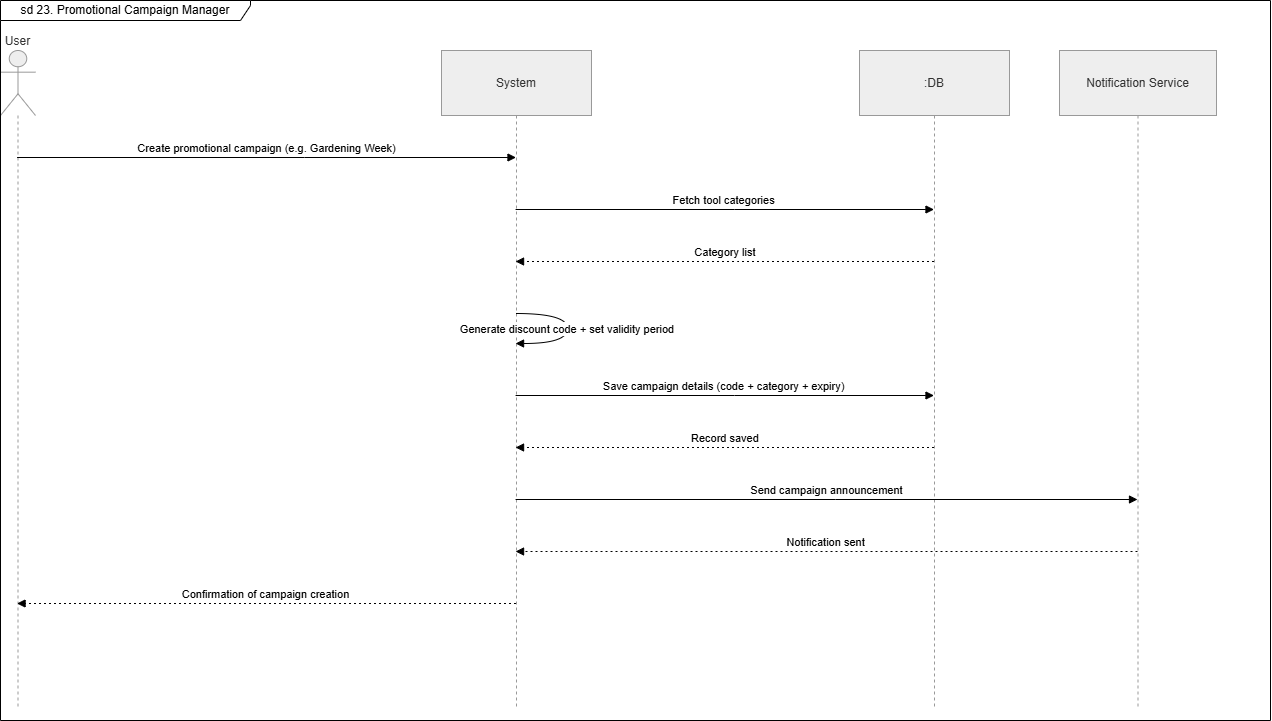

The diagram above was exported from draw.io. Its source (the exported page's mxGraphModel, read from the mxfile embedded in the PNG):
<mxGraphModel dx="1094" dy="1700" grid="1" gridSize="10" guides="1" tooltips="1" connect="1" arrows="1" fold="1" page="1" pageScale="1" pageWidth="850" pageHeight="1100" math="0" shadow="0">
  <root>
    <mxCell id="0" />
    <mxCell id="1" parent="0" />
    <mxCell id="2" parent="1" style="shape=umlLifeline;perimeter=lifelinePerimeter;whiteSpace=wrap;container=1;dropTarget=0;collapsible=0;recursiveResize=0;outlineConnect=0;portConstraint=eastwest;newEdgeStyle={&quot;edgeStyle&quot;:&quot;elbowEdgeStyle&quot;,&quot;elbow&quot;:&quot;vertical&quot;,&quot;curved&quot;:0,&quot;rounded&quot;:0};participant=umlActor;verticalAlign=bottom;labelPosition=center;verticalLabelPosition=top;align=center;size=65;fillColor=light-dark(#eeeeee,#1f2020);strokeColor=light-dark(#999999,#cccccc);fontColor=light-dark(#333333,#cccccc);" value="User" vertex="1">
      <mxGeometry height="658" width="35" as="geometry" />
    </mxCell>
    <mxCell id="3" parent="1" style="shape=umlLifeline;perimeter=lifelinePerimeter;whiteSpace=wrap;container=1;dropTarget=0;collapsible=0;recursiveResize=0;outlineConnect=0;portConstraint=eastwest;newEdgeStyle={&quot;edgeStyle&quot;:&quot;elbowEdgeStyle&quot;,&quot;elbow&quot;:&quot;vertical&quot;,&quot;curved&quot;:0,&quot;rounded&quot;:0};size=65;fillColor=light-dark(#eeeeee,#1f2020);strokeColor=light-dark(#999999,#cccccc);fontColor=light-dark(#333333,#cccccc);" value="System" vertex="1">
      <mxGeometry height="658" width="150" x="441" as="geometry" />
    </mxCell>
    <mxCell id="4" parent="1" style="shape=umlLifeline;perimeter=lifelinePerimeter;whiteSpace=wrap;container=1;dropTarget=0;collapsible=0;recursiveResize=0;outlineConnect=0;portConstraint=eastwest;newEdgeStyle={&quot;edgeStyle&quot;:&quot;elbowEdgeStyle&quot;,&quot;elbow&quot;:&quot;vertical&quot;,&quot;curved&quot;:0,&quot;rounded&quot;:0};size=65;fillColor=light-dark(#eeeeee,#1f2020);strokeColor=light-dark(#999999,#cccccc);fontColor=light-dark(#333333,#cccccc);" value=":DB" vertex="1">
      <mxGeometry height="658" width="150" x="859" as="geometry" />
    </mxCell>
    <mxCell id="5" parent="1" style="shape=umlLifeline;perimeter=lifelinePerimeter;whiteSpace=wrap;container=1;dropTarget=0;collapsible=0;recursiveResize=0;outlineConnect=0;portConstraint=eastwest;newEdgeStyle={&quot;edgeStyle&quot;:&quot;elbowEdgeStyle&quot;,&quot;elbow&quot;:&quot;vertical&quot;,&quot;curved&quot;:0,&quot;rounded&quot;:0};size=65;fillColor=light-dark(#eeeeee,#1f2020);strokeColor=light-dark(#999999,#cccccc);fontColor=light-dark(#333333,#cccccc);" value="Notification Service" vertex="1">
      <mxGeometry height="658" width="157" x="1059" as="geometry" />
    </mxCell>
    <mxCell id="6" edge="1" parent="1" source="2" style="verticalAlign=bottom;edgeStyle=elbowEdgeStyle;elbow=vertical;curved=0;rounded=0;endArrow=block;" target="3" value="Create promotional campaign (e.g. Gardening Week)">
      <mxGeometry relative="1" as="geometry">
        <Array as="points">
          <mxPoint x="304" y="107" />
        </Array>
      </mxGeometry>
    </mxCell>
    <mxCell id="7" edge="1" parent="1" source="3" style="verticalAlign=bottom;edgeStyle=elbowEdgeStyle;elbow=vertical;curved=0;rounded=0;endArrow=block;" target="4" value="Fetch tool categories">
      <mxGeometry relative="1" as="geometry">
        <Array as="points">
          <mxPoint x="734" y="159" />
        </Array>
      </mxGeometry>
    </mxCell>
    <mxCell id="8" edge="1" parent="1" source="4" style="verticalAlign=bottom;edgeStyle=elbowEdgeStyle;elbow=vertical;curved=0;rounded=0;dashed=1;dashPattern=2 3;endArrow=block;" target="3" value="Category list">
      <mxGeometry relative="1" as="geometry">
        <Array as="points">
          <mxPoint x="737" y="211" />
        </Array>
      </mxGeometry>
    </mxCell>
    <mxCell id="9" edge="1" parent="1" source="3" style="curved=1;endArrow=block;" target="3" value="Generate discount code + set validity period">
      <mxGeometry relative="1" as="geometry">
        <Array as="points">
          <mxPoint x="567" y="263" />
          <mxPoint x="567" y="293" />
        </Array>
      </mxGeometry>
    </mxCell>
    <mxCell id="10" edge="1" parent="1" source="3" style="verticalAlign=bottom;edgeStyle=elbowEdgeStyle;elbow=vertical;curved=0;rounded=0;endArrow=block;" target="4" value="Save campaign details (code + category + expiry)">
      <mxGeometry relative="1" as="geometry">
        <Array as="points">
          <mxPoint x="734" y="345" />
        </Array>
      </mxGeometry>
    </mxCell>
    <mxCell id="11" edge="1" parent="1" source="4" style="verticalAlign=bottom;edgeStyle=elbowEdgeStyle;elbow=vertical;curved=0;rounded=0;dashed=1;dashPattern=2 3;endArrow=block;" target="3" value="Record saved">
      <mxGeometry relative="1" as="geometry">
        <Array as="points">
          <mxPoint x="737" y="397" />
        </Array>
      </mxGeometry>
    </mxCell>
    <mxCell id="12" edge="1" parent="1" source="3" style="verticalAlign=bottom;edgeStyle=elbowEdgeStyle;elbow=vertical;curved=0;rounded=0;endArrow=block;" target="5" value="Send campaign announcement">
      <mxGeometry relative="1" as="geometry">
        <Array as="points">
          <mxPoint x="835" y="449" />
        </Array>
      </mxGeometry>
    </mxCell>
    <mxCell id="13" edge="1" parent="1" source="5" style="verticalAlign=bottom;edgeStyle=elbowEdgeStyle;elbow=vertical;curved=0;rounded=0;dashed=1;dashPattern=2 3;endArrow=block;" target="3" value="Notification sent">
      <mxGeometry relative="1" as="geometry">
        <Array as="points">
          <mxPoint x="838" y="501" />
        </Array>
      </mxGeometry>
    </mxCell>
    <mxCell id="14" edge="1" parent="1" source="3" style="verticalAlign=bottom;edgeStyle=elbowEdgeStyle;elbow=vertical;curved=0;rounded=0;dashed=1;dashPattern=2 3;endArrow=block;" target="2" value="Confirmation of campaign creation">
      <mxGeometry relative="1" as="geometry">
        <Array as="points">
          <mxPoint x="307" y="553" />
        </Array>
      </mxGeometry>
    </mxCell>
    <mxCell id="dnbeHH_Sqw_ol4zH8zvg-15" parent="1" style="shape=umlFrame;whiteSpace=wrap;html=1;pointerEvents=0;width=250;height=20;" value="sd 23. Promotional Campaign Manager" vertex="1">
      <mxGeometry height="720" width="1270" y="-50" as="geometry" />
    </mxCell>
  </root>
</mxGraphModel>